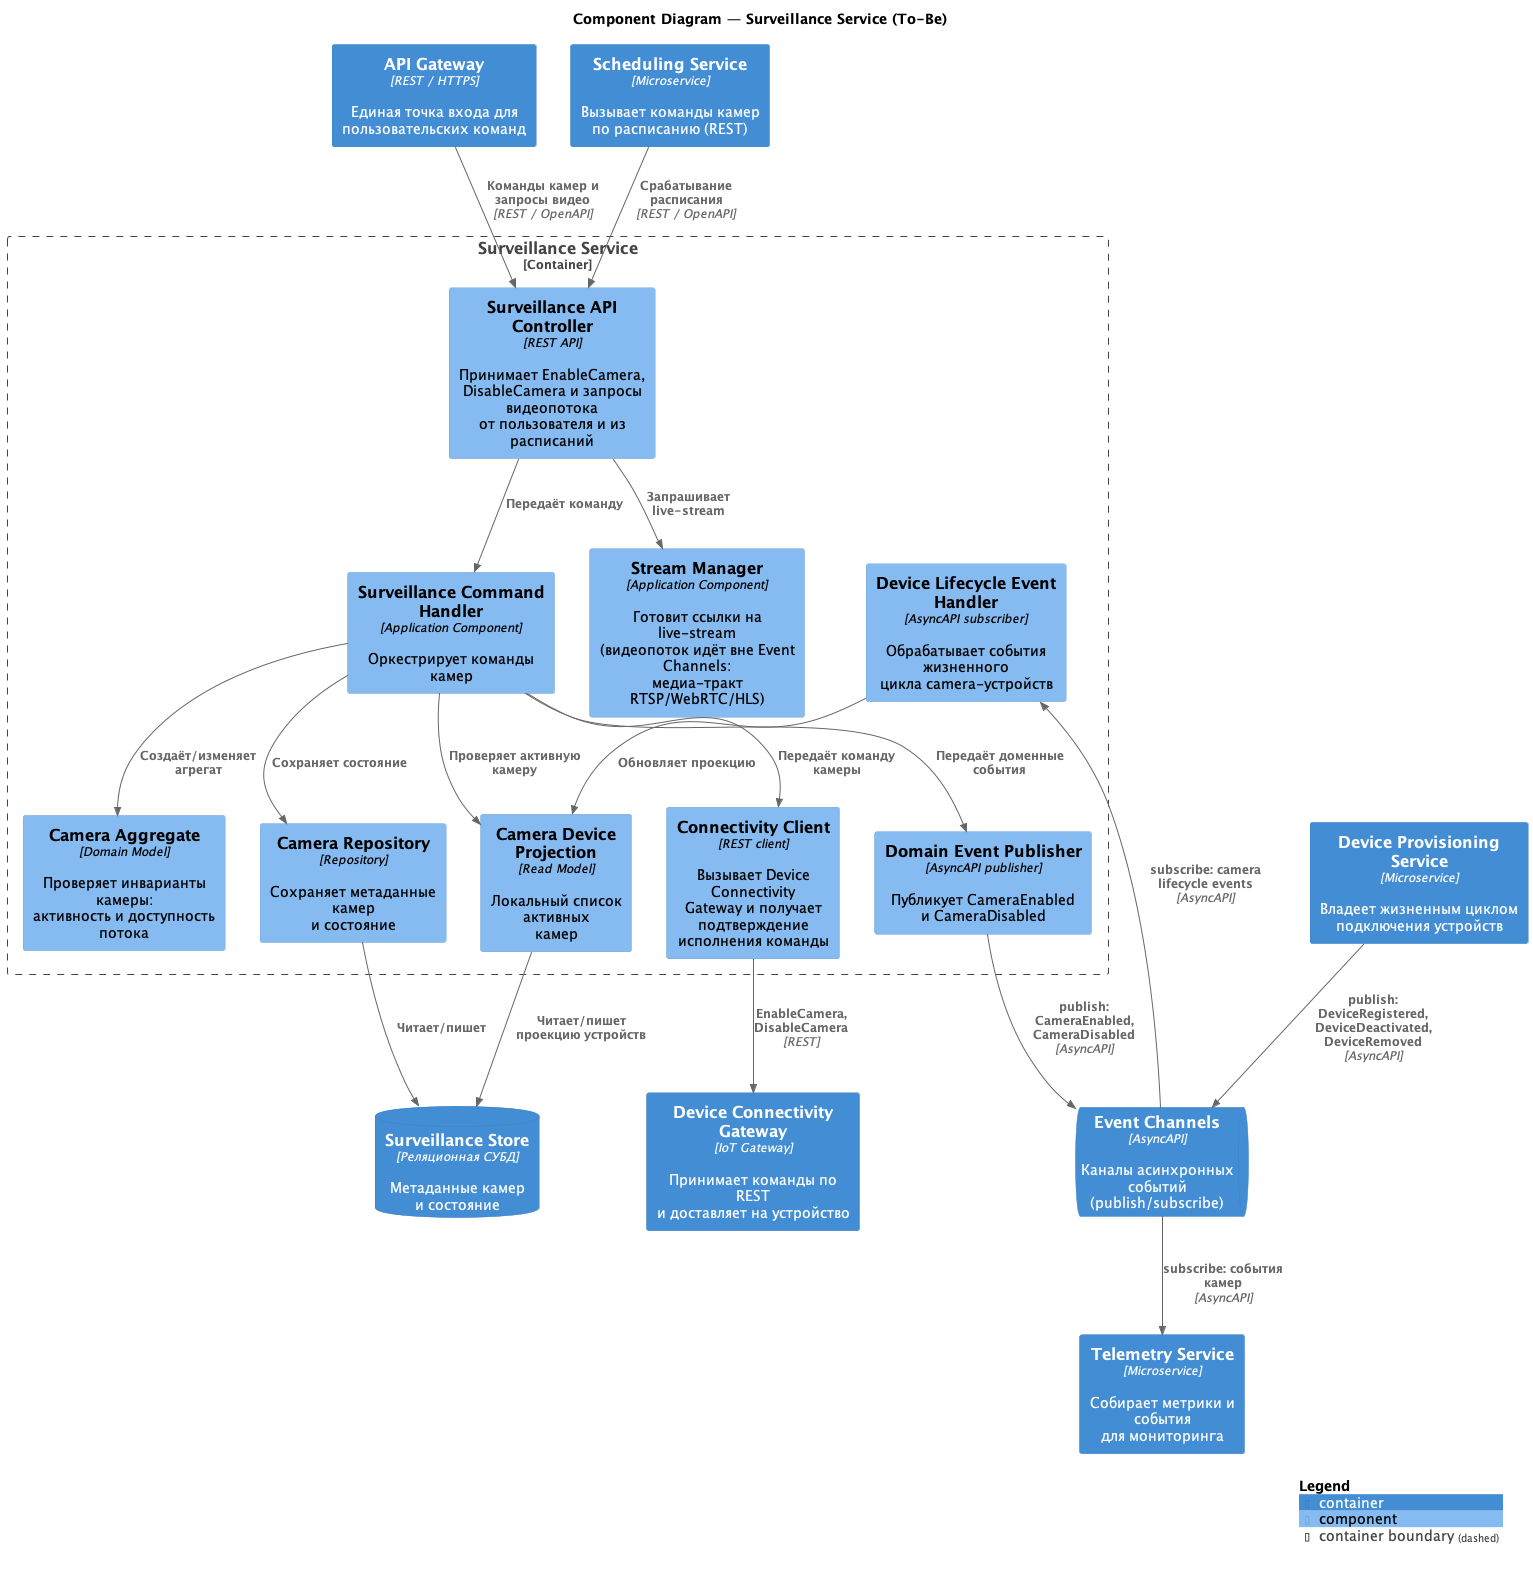

The diagram above was rendered by PlantUML. Its source (embedded in the PNG):
@startuml tobe_component_surveillance
!include <C4/C4_Component>

title Component Diagram — Surveillance Service (To-Be)

Container(gateway, "API Gateway", "REST / HTTPS", "Единая точка входа для\nпользовательских команд")
Container(scheduling, "Scheduling Service", "Microservice", "Вызывает команды камер\nпо расписанию (REST)")
Container(provisioning, "Device Provisioning Service", "Microservice", "Владеет жизненным циклом\nподключения устройств")
Container(connectivity, "Device Connectivity Gateway", "IoT Gateway", "Принимает команды по REST\nи доставляет на устройство")
Container(telemetry, "Telemetry Service", "Microservice", "Собирает метрики и события\nдля мониторинга")
ContainerQueue(events, "Event Channels", "AsyncAPI", "Каналы асинхронных событий\n(publish/subscribe)")
ContainerDb(surveillance_db, "Surveillance Store", "Реляционная СУБД", "Метаданные камер\nи состояние")

Container_Boundary(surveillance, "Surveillance Service") {
    Component(api, "Surveillance API Controller", "REST API", "Принимает EnableCamera,\nDisableCamera и запросы видеопотока\nот пользователя и из расписаний")
    Component(command_handler, "Surveillance Command Handler", "Application Component", "Оркестрирует команды камер")
    Component(device_projection, "Camera Device Projection", "Read Model", "Локальный список активных\nкамер")
    Component(lifecycle_events, "Device Lifecycle Event Handler", "AsyncAPI subscriber", "Обрабатывает события жизненного\nцикла camera-устройств")
    Component(camera_model, "Camera Aggregate", "Domain Model", "Проверяет инварианты камеры:\nактивность и доступность потока")
    Component(stream_manager, "Stream Manager", "Application Component", "Готовит ссылки на live-stream\n(видеопоток идёт вне Event Channels:\nмедиа-тракт RTSP/WebRTC/HLS)")
    Component(repository, "Camera Repository", "Repository", "Сохраняет метаданные камер\nи состояние")
    Component(event_publisher, "Domain Event Publisher", "AsyncAPI publisher", "Публикует CameraEnabled\nи CameraDisabled")
    Component(connectivity_client, "Connectivity Client", "REST client", "Вызывает Device Connectivity\nGateway и получает подтверждение\nисполнения команды")
}

Rel(gateway, api, "Команды камер и запросы видео", "REST / OpenAPI")
Rel(api, command_handler, "Передаёт команду")
Rel(scheduling, api, "Срабатывание расписания", "REST / OpenAPI")
Rel(api, stream_manager, "Запрашивает live-stream")
Rel(command_handler, device_projection, "Проверяет активную камеру")
Rel(command_handler, camera_model, "Создаёт/изменяет агрегат")
Rel(command_handler, repository, "Сохраняет состояние")
Rel(repository, surveillance_db, "Читает/пишет")
Rel(device_projection, surveillance_db, "Читает/пишет\nпроекцию устройств")
Rel(command_handler, event_publisher, "Передаёт доменные события")
Rel(command_handler, connectivity_client, "Передаёт команду камеры")
Rel(connectivity_client, connectivity, "EnableCamera,\nDisableCamera", "REST")

Rel(provisioning, events, "publish: DeviceRegistered,\nDeviceDeactivated, DeviceRemoved", "AsyncAPI")
Rel(events, lifecycle_events, "subscribe: camera lifecycle events", "AsyncAPI")
Rel(lifecycle_events, device_projection, "Обновляет проекцию")
Rel(event_publisher, events, "publish: CameraEnabled,\nCameraDisabled", "AsyncAPI")
Rel(events, telemetry, "subscribe: события камер", "AsyncAPI")

SHOW_LEGEND()
@enduml